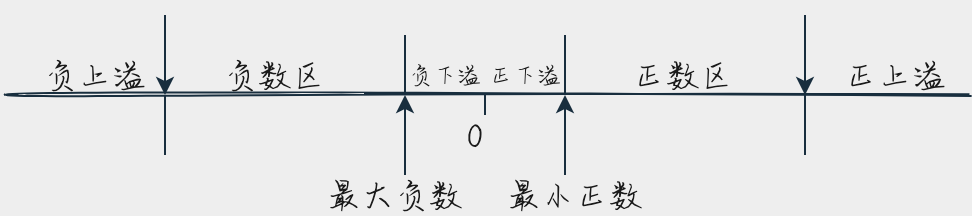

The diagram above was exported from draw.io. Its source (the exported page's mxGraphModel, read from the mxfile embedded in the PNG):
<mxGraphModel dx="589" dy="535" grid="1" gridSize="10" guides="1" tooltips="1" connect="1" arrows="1" fold="1" page="1" pageScale="1" pageWidth="827" pageHeight="1169" background="#EEEEEE" math="0" shadow="0">
  <root>
    <mxCell id="0" />
    <mxCell id="1" parent="0" />
    <mxCell id="2" value="" style="endArrow=none;html=1;strokeColor=#182E3E;fontColor=#1A1A1A;sketch=1;curved=1;entryX=1.029;entryY=0.95;entryDx=0;entryDy=0;entryPerimeter=0;" edge="1" parent="1" target="14">
      <mxGeometry width="50" height="50" relative="1" as="geometry">
        <mxPoint x="40" y="260" as="sourcePoint" />
        <mxPoint x="570" y="260" as="targetPoint" />
      </mxGeometry>
    </mxCell>
    <mxCell id="3" value="" style="endArrow=classic;html=1;strokeColor=#182E3E;fontColor=#1A1A1A;" edge="1" parent="1">
      <mxGeometry width="50" height="50" relative="1" as="geometry">
        <mxPoint x="120" y="220" as="sourcePoint" />
        <mxPoint x="120" y="260" as="targetPoint" />
      </mxGeometry>
    </mxCell>
    <mxCell id="4" value="" style="endArrow=none;html=1;strokeColor=#182E3E;fontColor=#1A1A1A;" edge="1" parent="1">
      <mxGeometry width="50" height="50" relative="1" as="geometry">
        <mxPoint x="120" y="290" as="sourcePoint" />
        <mxPoint x="120" y="260" as="targetPoint" />
      </mxGeometry>
    </mxCell>
    <mxCell id="5" value="" style="endArrow=classic;html=1;strokeColor=#182E3E;fontColor=#1A1A1A;" edge="1" parent="1">
      <mxGeometry width="50" height="50" relative="1" as="geometry">
        <mxPoint x="440" y="220" as="sourcePoint" />
        <mxPoint x="440" y="260" as="targetPoint" />
      </mxGeometry>
    </mxCell>
    <mxCell id="6" value="" style="endArrow=none;html=1;strokeColor=#182E3E;fontColor=#1A1A1A;" edge="1" parent="1">
      <mxGeometry width="50" height="50" relative="1" as="geometry">
        <mxPoint x="440" y="290" as="sourcePoint" />
        <mxPoint x="440" y="260" as="targetPoint" />
      </mxGeometry>
    </mxCell>
    <mxCell id="7" value="" style="endArrow=none;html=1;strokeColor=#182E3E;fontColor=#1A1A1A;" edge="1" parent="1">
      <mxGeometry width="50" height="50" relative="1" as="geometry">
        <mxPoint x="240" y="260" as="sourcePoint" />
        <mxPoint x="240" y="230" as="targetPoint" />
      </mxGeometry>
    </mxCell>
    <mxCell id="8" value="" style="endArrow=none;html=1;strokeColor=#182E3E;fontColor=#1A1A1A;" edge="1" parent="1">
      <mxGeometry width="50" height="50" relative="1" as="geometry">
        <mxPoint x="320" y="260" as="sourcePoint" />
        <mxPoint x="320" y="230" as="targetPoint" />
      </mxGeometry>
    </mxCell>
    <mxCell id="9" value="" style="endArrow=none;html=1;strokeColor=#182E3E;fontColor=#1A1A1A;" edge="1" parent="1">
      <mxGeometry width="50" height="50" relative="1" as="geometry">
        <mxPoint x="280" y="270" as="sourcePoint" />
        <mxPoint x="280" y="260" as="targetPoint" />
      </mxGeometry>
    </mxCell>
    <mxCell id="11" value="" style="endArrow=classic;html=1;strokeColor=#182E3E;fontColor=#1A1A1A;" edge="1" parent="1">
      <mxGeometry width="50" height="50" relative="1" as="geometry">
        <mxPoint x="240" y="300" as="sourcePoint" />
        <mxPoint x="240" y="260" as="targetPoint" />
      </mxGeometry>
    </mxCell>
    <mxCell id="12" value="" style="endArrow=classic;html=1;strokeColor=#182E3E;fontColor=#1A1A1A;" edge="1" parent="1">
      <mxGeometry width="50" height="50" relative="1" as="geometry">
        <mxPoint x="320" y="300" as="sourcePoint" />
        <mxPoint x="320" y="260" as="targetPoint" />
      </mxGeometry>
    </mxCell>
    <mxCell id="13" value="&lt;font face=&quot;FZSJ-ZHIWNDXSG&quot; style=&quot;font-size: 17px&quot;&gt;负上溢&lt;/font&gt;" style="text;html=1;align=center;verticalAlign=middle;resizable=0;points=[];autosize=1;fontColor=#1A1A1A;" vertex="1" parent="1">
      <mxGeometry x="50" y="240" width="70" height="20" as="geometry" />
    </mxCell>
    <mxCell id="14" value="&lt;font face=&quot;FZSJ-ZHIWNDXSG&quot; style=&quot;font-size: 17px&quot;&gt;正上溢&lt;/font&gt;" style="text;html=1;align=center;verticalAlign=middle;resizable=0;points=[];autosize=1;fontColor=#1A1A1A;" vertex="1" parent="1">
      <mxGeometry x="450" y="240" width="70" height="20" as="geometry" />
    </mxCell>
    <mxCell id="15" value="&lt;font face=&quot;FZSJ-ZHIWNDXSG&quot;&gt;&lt;span style=&quot;font-size: 17px&quot;&gt;负数区&lt;/span&gt;&lt;/font&gt;" style="text;html=1;align=center;verticalAlign=middle;resizable=0;points=[];autosize=1;fontColor=#1A1A1A;" vertex="1" parent="1">
      <mxGeometry x="140" y="240" width="70" height="20" as="geometry" />
    </mxCell>
    <mxCell id="16" value="&lt;font face=&quot;FZSJ-ZHIWNDXSG&quot;&gt;&lt;span style=&quot;font-size: 17px&quot;&gt;正数区&lt;/span&gt;&lt;/font&gt;" style="text;html=1;align=center;verticalAlign=middle;resizable=0;points=[];autosize=1;fontColor=#1A1A1A;" vertex="1" parent="1">
      <mxGeometry x="344" y="240" width="70" height="20" as="geometry" />
    </mxCell>
    <mxCell id="17" value="&lt;font face=&quot;FZSJ-ZHIWNDXSG&quot;&gt;&lt;span style=&quot;font-size: 17px&quot;&gt;最大负数&lt;/span&gt;&lt;/font&gt;" style="text;html=1;align=center;verticalAlign=middle;resizable=0;points=[];autosize=1;fontColor=#1A1A1A;" vertex="1" parent="1">
      <mxGeometry x="195" y="300" width="80" height="20" as="geometry" />
    </mxCell>
    <mxCell id="18" value="&lt;font face=&quot;FZSJ-ZHIWNDXSG&quot;&gt;&lt;span style=&quot;font-size: 17px&quot;&gt;最小正数&lt;/span&gt;&lt;/font&gt;" style="text;html=1;align=center;verticalAlign=middle;resizable=0;points=[];autosize=1;fontColor=#1A1A1A;" vertex="1" parent="1">
      <mxGeometry x="285" y="300" width="80" height="20" as="geometry" />
    </mxCell>
    <mxCell id="19" value="&lt;font face=&quot;FZSJ-ZHIWNDXSG&quot; style=&quot;font-size: 12px&quot;&gt;负下溢&lt;/font&gt;" style="text;html=1;align=center;verticalAlign=middle;resizable=0;points=[];autosize=1;fontColor=#1A1A1A;" vertex="1" parent="1">
      <mxGeometry x="235" y="240" width="50" height="20" as="geometry" />
    </mxCell>
    <mxCell id="20" value="&lt;font face=&quot;FZSJ-ZHIWNDXSG&quot; style=&quot;font-size: 12px&quot;&gt;正下溢&lt;/font&gt;" style="text;html=1;align=center;verticalAlign=middle;resizable=0;points=[];autosize=1;fontColor=#1A1A1A;" vertex="1" parent="1">
      <mxGeometry x="275" y="240" width="50" height="20" as="geometry" />
    </mxCell>
    <mxCell id="21" value="&lt;font face=&quot;FZSJ-ZHIWNDXSG&quot;&gt;&lt;span style=&quot;font-size: 17px&quot;&gt;0&lt;/span&gt;&lt;/font&gt;" style="text;html=1;align=center;verticalAlign=middle;resizable=0;points=[];autosize=1;fontColor=#1A1A1A;" vertex="1" parent="1">
      <mxGeometry x="265" y="270" width="20" height="20" as="geometry" />
    </mxCell>
  </root>
</mxGraphModel>